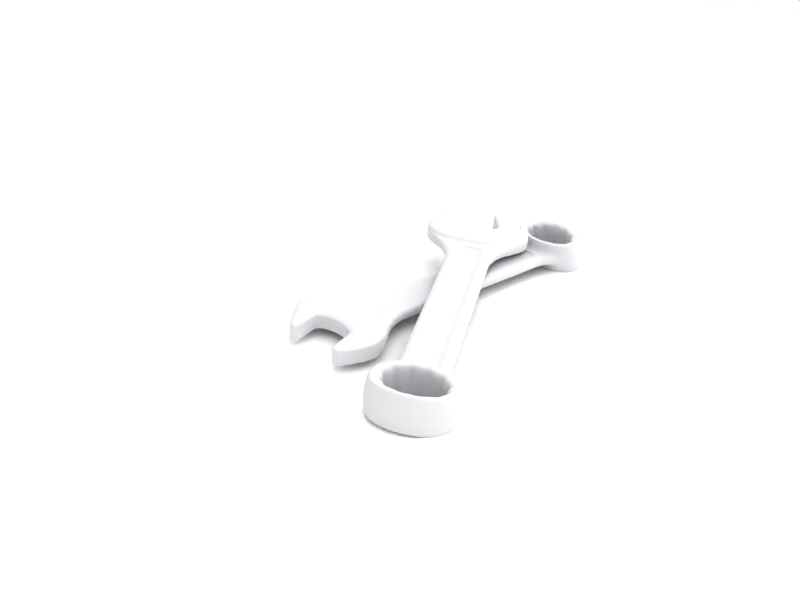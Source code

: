 # Source: wrench.blend  (saved by Blender 2.44.0; exported with 4.5.12 LTS)
import bpy
from mathutils import Matrix  # noqa: F401  (used for matrix-valued properties, if any)

bpy.ops.wm.read_factory_settings(use_empty=True)
scene = bpy.context.scene
scene.name = 'Scene'

# ---- collections
col_collection_1 = bpy.data.collections.new('Collection 1'); scene.collection.children.link(col_collection_1)

# ---- materials (node trees are filled in below, after node groups)
mat_wrench = bpy.data.materials.new('wrench')
mat_wrench.alpha_threshold = 0.0
mat_wrench.diffuse_color = (0.8, 0.8, 0.81, 1.0)
mat_wrench.roughness = 0.9615
mat_wrench.specular_intensity = 0.4715
mat_wrench.line_color = (0.0, 0.0, 0.0, 1.0)
mat_wrench_polish = bpy.data.materials.new('wrench.polish')
mat_wrench_polish.alpha_threshold = 0.0
mat_wrench_polish.diffuse_color = (0.8, 0.8, 0.81, 1.0)
mat_wrench_polish.roughness = 0.9615
mat_wrench_polish.specular_intensity = 0.9624
mat_wrench_polish.line_color = (0.0, 0.0, 0.0, 1.0)
mat_floor = bpy.data.materials.new('floor')
mat_floor.alpha_threshold = 0.0
mat_floor.diffuse_color = (1.0, 1.0, 1.0, 1.0)
mat_floor.roughness = 0.5
mat_floor.specular_intensity = 0.0
mat_floor.line_color = (0.0, 0.0, 0.0, 1.0)

# ---- node groups
ng_auto_smooth = bpy.data.node_groups.new('Auto Smooth', 'GeometryNodeTree')
_s = ng_auto_smooth.interface.new_socket(name='Geometry', in_out='OUTPUT', socket_type='NodeSocketGeometry')
_s = ng_auto_smooth.interface.new_socket(name='Geometry', in_out='INPUT', socket_type='NodeSocketGeometry')
_s = ng_auto_smooth.interface.new_socket(name='Angle', in_out='INPUT', socket_type='NodeSocketFloat')
_s.subtype = 'ANGLE'
_s.min_value = 0.0
_s.max_value = 3.142
ng_auto_smooth.is_modifier = True
_N = ng_auto_smooth.nodes; _L = ng_auto_smooth.links
n0 = _N.new('NodeGroupOutput'); n0.name = 'Group Output'; n0.location = (480, -100)
n1 = _N.new('NodeGroupInput'); n1.name = 'Group Input'; n1.location = (-420, -300)
n2 = _N.new('NodeGroupInput'); n2.name = 'Group Input.001'; n2.location = (-60, -100)
n3 = _N.new('GeometryNodeSetShadeSmooth'); n3.name = 'Set Shade Smooth'; n3.location = (120, -100)
n3.domain = 'EDGE'
n4 = _N.new('GeometryNodeSetShadeSmooth'); n4.name = 'Set Shade Smooth.001'; n4.location = (300, -100)
n5 = _N.new('GeometryNodeInputMeshEdgeAngle'); n5.name = 'Edge Angle'; n5.location = (-420, -220)
n6 = _N.new('GeometryNodeInputEdgeSmooth'); n6.name = 'Is Edge Smooth'; n6.location = (-60, -160)
n7 = _N.new('GeometryNodeInputShadeSmooth'); n7.name = 'Is Face Smooth'; n7.location = (-240, -340)
n8 = _N.new('FunctionNodeBooleanMath'); n8.name = 'Boolean Math'; n8.location = (-60, -220)
n9 = _N.new('FunctionNodeCompare'); n9.name = 'Compare'; n9.location = (-240, -180)
n9.operation = 'LESS_EQUAL'
_L.new(n5.outputs[0], n9.inputs[0])
_L.new(n4.outputs[0], n0.inputs[0])
_L.new(n1.outputs[1], n9.inputs[1])
_L.new(n9.outputs[0], n8.inputs[0])
_L.new(n7.outputs[0], n8.inputs[1])
_L.new(n2.outputs[0], n3.inputs[0])
_L.new(n6.outputs[0], n3.inputs[1])
_L.new(n3.outputs[0], n4.inputs[0])
_L.new(n8.outputs[0], n3.inputs[2])
n0.is_active_output = True

# ---- material node trees

# ---- world
world_world = bpy.data.worlds.new('World'); scene.world = world_world
world_world.color = (1.0, 1.0, 1.0)
world_world.use_sun_shadow = False
world_world.sun_shadow_jitter_overblur = 0.0
world_world.cycles.sampling_method = 'MANUAL'
world_world.cycles.sample_map_resolution = 256
world_world.light_settings.ao_factor = 0.5
world_world.light_settings.distance = 0.2

# ---- cameras
cam_camera = bpy.data.cameras.new('Camera')
cam_camera.passepartout_alpha = 0.2
cam_camera.clip_end = 100.0
cam_camera.lens = 35.0
cam_camera.ortho_scale = 7.314
cam_camera.display_size = 0.6
cam_camera.show_passepartout = False
cam_camera.show_safe_areas = True
cam_camera.dof.focus_distance = 0.0
cam_camera.dof.aperture_fstop = 128.0

# ---- lights
light_lamp = bpy.data.lights.new('Lamp', 'SUN')
light_lamp.transmission_factor = 0.0
light_lamp.angle = 1.571
light_lamp.energy = 1.0
light_lamp.shadow_buffer_clip_start = 0.5
light_lamp.shadow_soft_size = 1.0
light_lamp.shadow_cascade_max_distance = 1000.0
light_lamp.cycles.use_multiple_importance_sampling = False

# ---- meshes
me_plane_003 = bpy.data.meshes.new('Plane.003')
me_plane_003.from_pydata([(-0.5951, 0.1441, 0.0), (-0.7147, 0.02894, 0.0), (-0.72, 0.05, 0.0), (-0.5422, 0.1412, 0.0), (-0.35, 0.06, 0.0), (0.43, 0.06, 0.0), (0.6478, 0.07778, 0.0), (0.6716, 0.0421, 0.0), (0.68, -4.715e-09, 0.0), (0.6716, -0.0421, 0.0), (0.6478, -0.07778, 0.0), (0.6121, -0.1016, 0.0), (0.57, -0.11, 0.0), (0.5279, -0.1016, 0.0), (0.4922, -0.07778, 0.0), (0.4922, 0.07778, 0.0), (0.5279, 0.1016, 0.0), (0.57, 0.11, 0.0), (0.6121, 0.1016, 0.0), (0.43, -0.06, 0.0), (-0.33, -0.06, 0.0), (-0.51, -0.14, 0.0), (-0.56, -0.15, 0.0), (-0.6857, -0.12, 0.0), (-0.69, -0.1, 0.0), (-0.6081, 0.05214, 0.0), (-0.5844, 0.03352, 0.0), (-0.5671, 9.876e-06, 0.0), (-0.5751, -0.06915, 0.0), (-0.5647, -0.03457, 0.0), (-0.6593, 0.1043, 0.0), (-0.6239, -0.1393, 0.0), (-0.4564, 0.09436, 0.0), (-0.4074, 0.07186, 0.0), (-0.502, 0.1237, 0.0), (-0.4264, -0.08936, 0.0), (-0.3782, -0.06936, 0.0), (-0.4648, -0.1173, 0.0), (0.6266, 0.05657, 0.0), (0.6473, 0.02071, 0.0), (0.6473, -0.02071, 0.0), (0.6266, -0.05657, 0.0), (0.5907, -0.07727, 0.0), (0.5493, -0.07727, 0.0), (0.5134, -0.05657, 0.0), (0.4927, -0.02071, 0.0), (0.4927, 0.02071, 0.0), (0.5134, 0.05657, 0.0), (0.5493, 0.07727, 0.0), (0.5907, 0.07727, 0.0), (0.602, 0.05543, 0.0), (0.57, 0.064, 0.0), (0.538, 0.05543, 0.0), (0.5146, 0.032, 0.0), (0.506, -1.051e-08, 0.0), (0.5146, -0.032, 0.0), (0.538, -0.05543, 0.0), (0.57, -0.064, 0.0), (0.602, -0.05543, 0.0), (0.6254, -0.032, 0.0), (0.634, 1.25e-08, 0.0), (0.6254, 0.032, 0.0), (0.42, 0.03, 0.0), (0.43, 0.02, 0.0), (0.43, -0.02, 0.0), (0.42, -0.03, 0.0), (-0.41, -0.03, 0.0), (-0.42, -0.02, 0.0), (-0.42, 0.02, 0.0), (-0.41, 0.03, 0.0), (0.04, 0.06, 0.0), (0.05, -0.06, 0.0), (0.005, -0.03, 0.0), (0.005, 0.03, 0.0), (-0.4976, 0.1022, 0.0), (-0.4643, 0.05243, 0.0), (-0.452, -0.01631, 0.0), (-0.4637, -0.09633, 0.0), (-0.5284, 0.1286, 0.0), (-0.4784, 0.07833, 0.0), (-0.455, 0.01806, 0.0), (-0.4548, -0.0594, 0.0), (-0.4807, -0.1166, 0.0), (-0.5684, 0.1455, 0.0), (-0.3327, 0.06, 0.0), (-0.3019, -0.06, 0.0), (-0.3884, -0.03, 0.0), (-0.3884, 0.03, 0.0), (0.4052, 0.06, 0.0), (0.4052, -0.06, 0.0), (0.4052, -0.03, 0.0), (0.4052, 0.03, 0.0), (-0.6806, -0.09748, 0.0), (-0.7069, 0.03063, 0.0), (-0.7148, 0.05468, 0.0), (-0.6757, -0.1231, 0.0), (-0.6235, 0.04879, 0.0), (-0.5885, -0.07274, 0.0), (-0.5885, -0.07274, -0.03), (-0.6235, 0.04879, -0.03), (-0.6757, -0.1231, -0.03), (-0.7148, 0.05468, -0.03), (-0.7069, 0.03063, -0.03), (-0.6806, -0.09748, -0.03), (0.4052, 0.03, -0.03), (0.4052, -0.03, -0.03), (0.4052, -0.06, -0.03), (0.4052, 0.06, -0.03), (-0.3884, 0.03, -0.03), (-0.3884, -0.03, -0.03), (-0.3019, -0.06, -0.03), (-0.3327, 0.06, -0.03), (-0.5684, 0.1455, -0.03), (-0.4807, -0.1166, -0.03), (-0.4548, -0.0594, -0.03), (-0.455, 0.01806, -0.03), (-0.4784, 0.07833, -0.03), (-0.5284, 0.1286, -0.03), (-0.4637, -0.09633, -0.03), (-0.452, -0.01631, -0.03), (-0.4643, 0.05243, -0.03), (-0.4976, 0.1022, -0.03), (0.005, 0.03, -0.03), (0.005, -0.03, -0.03), (0.05, -0.06, -0.03), (0.04, 0.06, -0.03), (-0.41, 0.03, -0.03), (-0.42, 0.02, -0.03), (-0.42, -0.02, -0.03), (-0.41, -0.03, -0.03), (0.42, -0.03, -0.03), (0.43, -0.02, -0.03), (0.43, 0.02, -0.03), (0.42, 0.03, -0.03), (0.6254, 0.032, -0.03), (0.634, 1.25e-08, -0.03), (0.6254, -0.032, -0.03), (0.602, -0.05543, -0.03), (0.57, -0.064, -0.03), (0.538, -0.05543, -0.03), (0.5146, -0.032, -0.03), (0.506, -1.051e-08, -0.03), (0.5146, 0.032, -0.03), (0.538, 0.05543, -0.03), (0.57, 0.064, -0.03), (0.602, 0.05543, -0.03), (0.5907, 0.07727, -0.03), (0.5493, 0.07727, -0.03), (0.5134, 0.05657, -0.03), (0.4927, 0.02071, -0.03), (0.4927, -0.02071, -0.03), (0.5134, -0.05657, -0.03), (0.5493, -0.07727, -0.03), (0.5907, -0.07727, -0.03), (0.6266, -0.05657, -0.03), (0.6473, -0.02071, -0.03), (0.6473, 0.02071, -0.03), (0.6266, 0.05657, -0.03), (-0.4648, -0.1173, -0.03), (-0.3782, -0.06936, -0.03), (-0.4264, -0.08936, -0.03), (-0.502, 0.1237, -0.03), (-0.4074, 0.07186, -0.03), (-0.4564, 0.09436, -0.03), (-0.6239, -0.1393, -0.03), (-0.6593, 0.1043, -0.03), (-0.5647, -0.03457, -0.03), (-0.5751, -0.06915, -0.03), (-0.5671, 9.876e-06, -0.03), (-0.5844, 0.03352, -0.03), (-0.6081, 0.05214, -0.03), (-0.69, -0.1, -0.03), (-0.6857, -0.12, -0.03), (-0.56, -0.15, -0.03), (-0.51, -0.14, -0.03), (-0.33, -0.06, -0.03), (0.43, -0.06, -0.03), (0.6121, 0.1016, -0.03), (0.57, 0.11, -0.03), (0.5279, 0.1016, -0.03), (0.4922, 0.07778, -0.03), (0.4922, -0.07778, -0.03), (0.5279, -0.1016, -0.03), (0.57, -0.11, -0.03), (0.6121, -0.1016, -0.03), (0.6478, -0.07778, -0.03), (0.6716, -0.0421, -0.03), (0.68, -4.715e-09, -0.03), (0.6716, 0.0421, -0.03), (0.6478, 0.07778, -0.03), (0.43, 0.06, -0.03), (-0.35, 0.06, -0.03), (-0.5422, 0.1412, -0.03), (-0.72, 0.05, -0.03), (-0.7147, 0.02894, -0.03), (-0.5951, 0.1441, -0.03), (-0.5885, -0.07274, -0.015), (-0.6806, -0.09748, -0.015), (-0.5751, -0.06915, -0.015), (-0.6235, 0.04879, -0.015), (-0.6081, 0.05214, -0.015), (-0.7069, 0.03063, -0.015), (-0.6757, -0.1231, -0.015), (-0.6239, -0.1393, -0.015), (-0.6857, -0.12, -0.015), (-0.6593, 0.1043, -0.015), (-0.7148, 0.05468, -0.015), (-0.72, 0.05, -0.015), (-0.7147, 0.02894, -0.015), (-0.69, -0.1, -0.015), (0.05, -0.06, -0.015), (0.4052, -0.06, -0.015), (0.43, -0.06, -0.015), (0.4052, 0.06, -0.015), (0.04, 0.06, -0.015), (0.43, 0.06, -0.015), (-0.3019, -0.06, -0.015), (-0.33, -0.06, -0.015), (-0.3327, 0.06, -0.015), (-0.35, 0.06, -0.015), (-0.5422, 0.1412, -0.015), (-0.5684, 0.1455, -0.015), (-0.5951, 0.1441, -0.015), (0.506, -1.051e-08, -0.015), (0.4927, 0.02071, -0.015), (0.4927, -0.02071, -0.015), (0.5146, -0.032, -0.015), (0.5134, -0.05657, -0.015), (0.538, -0.05543, -0.015), (0.5493, -0.07727, -0.015), (0.57, -0.064, -0.015), (0.5907, -0.07727, -0.015), (0.602, -0.05543, -0.015), (0.6266, -0.05657, -0.015), (0.6254, -0.032, -0.015), (0.6473, -0.02071, -0.015), (0.634, 1.25e-08, -0.015), (0.6473, 0.02071, -0.015), (0.6254, 0.032, -0.015), (0.6266, 0.05657, -0.015), (0.602, 0.05543, -0.015), (0.5907, 0.07727, -0.015), (0.57, 0.064, -0.015), (0.5493, 0.07727, -0.015), (0.538, 0.05543, -0.015), (0.5134, 0.05657, -0.015), (0.5146, 0.032, -0.015), (-0.4648, -0.1173, -0.015), (-0.4264, -0.08936, -0.015), (-0.51, -0.14, -0.015), (-0.3782, -0.06936, -0.015), (-0.4564, 0.09436, -0.015), (-0.502, 0.1237, -0.015), (-0.4074, 0.07186, -0.015), (-0.56, -0.15, -0.015), (-0.5671, 9.876e-06, -0.015), (-0.5647, -0.03457, -0.015), (-0.5844, 0.03352, -0.015), (0.4922, -0.07778, -0.015), (0.4922, 0.07778, -0.015), (0.6478, 0.07778, -0.015), (0.6121, 0.1016, -0.015), (0.57, 0.11, -0.015), (0.5279, 0.1016, -0.015), (0.5279, -0.1016, -0.015), (0.57, -0.11, -0.015), (0.6121, -0.1016, -0.015), (0.6478, -0.07778, -0.015), (0.6716, -0.0421, -0.015), (0.68, -4.715e-09, -0.015), (0.6716, 0.0421, -0.015), (0.4052, 0.03, -0.005022), (0.4052, -0.03, -0.005022), (-0.3884, 0.03, -0.005022), (-0.3884, -0.03, -0.005022), (0.005, 0.03, -0.005022), (0.005, -0.03, -0.005022), (-0.41, 0.03, -0.005022), (-0.42, 0.02, -0.005022), (-0.42, -0.02, -0.005022), (-0.41, -0.03, -0.005022), (0.42, -0.03, -0.005022), (0.43, -0.02, -0.005022), (0.43, 0.02, -0.005022), (0.42, 0.03, -0.005022), (0.42, 0.03, -0.02495), (0.43, 0.02, -0.02495), (0.43, -0.02, -0.02495), (0.42, -0.03, -0.02495), (-0.41, -0.03, -0.02495), (-0.42, -0.02, -0.02495), (-0.42, 0.02, -0.02495), (-0.41, 0.03, -0.02495), (0.005, -0.03, -0.02495), (0.005, 0.03, -0.02495), (-0.3884, -0.03, -0.02495), (-0.3884, 0.03, -0.02495), (0.4052, -0.03, -0.02495), (0.4052, 0.03, -0.02495), (-0.5885, -0.07274, 0.01), (-0.6235, 0.04879, 0.01), (-0.6757, -0.1231, 0.01), (-0.7148, 0.05468, 0.01), (-0.7069, 0.03063, 0.01), (-0.6806, -0.09748, 0.01), (-0.5684, 0.1455, 0.01), (-0.4807, -0.1166, 0.01), (-0.4548, -0.0594, 0.01), (-0.455, 0.01806, 0.01), (-0.4784, 0.07833, 0.01), (-0.5284, 0.1286, 0.01), (-0.4637, -0.09633, 0.01), (-0.452, -0.01631, 0.01), (-0.4643, 0.05243, 0.01), (-0.4976, 0.1022, 0.01), (-0.6239, -0.1393, 0.01), (-0.6593, 0.1043, 0.01), (-0.5647, -0.03457, 0.01), (-0.5751, -0.06915, 0.01), (-0.5671, 9.876e-06, 0.01), (-0.5844, 0.03352, 0.01), (-0.6081, 0.05214, 0.01), (-0.69, -0.1, 0.01), (-0.6857, -0.12, 0.01), (-0.56, -0.15, 0.01), (-0.51, -0.14, 0.01), (-0.72, 0.05, 0.01), (-0.7147, 0.02894, 0.01), (-0.5951, 0.1441, 0.01), (-0.5951, 0.1441, -0.04), (-0.7147, 0.02894, -0.04), (-0.72, 0.05, -0.04), (-0.51, -0.14, -0.04), (-0.56, -0.15, -0.04), (-0.6857, -0.12, -0.04), (-0.69, -0.1, -0.04), (-0.6081, 0.05214, -0.04), (-0.5844, 0.03352, -0.04), (-0.5671, 9.876e-06, -0.04), (-0.5751, -0.06915, -0.04), (-0.5647, -0.03457, -0.04), (-0.6593, 0.1043, -0.04), (-0.6239, -0.1393, -0.04), (-0.4976, 0.1022, -0.04), (-0.4643, 0.05243, -0.04), (-0.452, -0.01631, -0.04), (-0.4637, -0.09633, -0.04), (-0.5284, 0.1286, -0.04), (-0.4784, 0.07833, -0.04), (-0.455, 0.01806, -0.04), (-0.4548, -0.0594, -0.04), (-0.4807, -0.1166, -0.04), (-0.5684, 0.1455, -0.04), (-0.6806, -0.09748, -0.04), (-0.7069, 0.03063, -0.04), (-0.7148, 0.05468, -0.04), (-0.6757, -0.1231, -0.04), (-0.6235, 0.04879, -0.04), (-0.5885, -0.07274, -0.04), (0.4707, 0.04374, 0.0), (0.4723, -0.04298, 0.0), (0.4626, 8.386e-05, 0.0), (0.4707, 0.04374, -0.03), (0.4723, -0.04298, -0.03), (0.4625, 8.392e-05, -0.03), (0.4679, 8.281e-05, 0.03), (0.4772, -0.04084, 0.03), (0.4757, 0.04156, 0.03), (0.489, -0.03587, 0.03), (0.4806, 7.714e-06, 0.03), (0.4868, 0.03693, 0.03), (0.605, 0.08441, 0.03), (0.57, 0.09137, 0.03), (0.5351, 0.08441, 0.03), (0.5054, 0.06461, 0.03), (0.5054, -0.06459, 0.03), (0.5351, -0.0844, 0.03), (0.57, -0.09135, 0.03), (0.605, -0.0844, 0.03), (0.6346, -0.06459, 0.03), (0.6545, -0.03495, 0.03), (0.6614, 7.71e-06, 0.03), (0.6545, 0.03497, 0.03), (0.6346, 0.06461, 0.03), (0.4839, -0.03812, 0.03), (0.475, 3.122e-06, 0.03), (0.4815, 0.03923, 0.03), (0.6072, 0.08969, 0.03), (0.57, 0.09708, 0.03), (0.5329, 0.08969, 0.03), (0.5014, 0.06865, 0.03), (0.5014, -0.06864, 0.03), (0.5329, -0.08968, 0.03), (0.57, -0.09707, 0.03), (0.6072, -0.08968, 0.03), (0.6387, -0.06864, 0.03), (0.6597, -0.03715, 0.03), (0.6671, 3.118e-06, 0.03), (0.6597, 0.03715, 0.03), (0.6387, 0.06865, 0.03), (0.6254, 0.032, 0.03), (0.634, 1.25e-08, 0.03), (0.6254, -0.032, 0.03), (0.602, -0.05543, 0.03), (0.57, -0.064, 0.03), (0.538, -0.05543, 0.03), (0.5146, -0.032, 0.03), (0.506, -1.051e-08, 0.03), (0.5146, 0.032, 0.03), (0.538, 0.05543, 0.03), (0.57, 0.064, 0.03), (0.602, 0.05543, 0.03), (0.5907, 0.07727, 0.03), (0.5493, 0.07727, 0.03), (0.5134, 0.05657, 0.03), (0.4927, 0.02071, 0.03), (0.4927, -0.02071, 0.03), (0.5134, -0.05657, 0.03), (0.5493, -0.07727, 0.03), (0.5907, -0.07727, 0.03), (0.6266, -0.05657, 0.03), (0.6473, -0.02071, 0.03), (0.6473, 0.02071, 0.03), (0.6266, 0.05657, 0.03), (0.61, 0.09657, 0.03), (0.57, 0.1045, 0.03), (0.53, 0.09657, 0.03), (0.4961, 0.07391, 0.03), (0.4961, -0.07391, 0.03), (0.53, -0.09657, 0.03), (0.57, -0.1045, 0.03), (0.61, -0.09657, 0.03), (0.6439, -0.07391, 0.03), (0.6666, -0.04, 0.03), (0.6746, 3.117e-06, 0.03), (0.6666, 0.04, 0.03), (0.6439, 0.07391, 0.03), (0.4679, 8.286e-05, -0.06), (0.4772, -0.04083, -0.06), (0.4757, 0.04156, -0.06), (0.6439, 0.0739, -0.06), (0.6666, 0.04, -0.06), (0.6745, 3.128e-06, -0.06), (0.6666, -0.03999, -0.06), (0.6439, -0.07389, -0.06), (0.61, -0.09655, -0.06), (0.57, -0.1045, -0.06), (0.53, -0.09655, -0.06), (0.4961, -0.07389, -0.06), (0.4961, 0.0739, -0.06), (0.53, 0.09655, -0.06), (0.57, 0.1045, -0.06), (0.61, 0.09655, -0.06), (0.6266, 0.05657, -0.06), (0.6473, 0.02071, -0.06), (0.6473, -0.02071, -0.06), (0.6266, -0.05657, -0.06), (0.5907, -0.07727, -0.06), (0.5493, -0.07727, -0.06), (0.5134, -0.05657, -0.06), (0.4927, -0.02071, -0.06), (0.4927, 0.02071, -0.06), (0.5134, 0.05657, -0.06), (0.5493, 0.07727, -0.06), (0.5907, 0.07727, -0.06), (0.602, 0.05543, -0.06), (0.57, 0.064, -0.06), (0.538, 0.05543, -0.06), (0.5146, 0.032, -0.06), (0.506, -1.051e-08, -0.06), (0.5146, -0.032, -0.06), (0.538, -0.05543, -0.06), (0.57, -0.064, -0.06), (0.602, -0.05543, -0.06), (0.6254, -0.032, -0.06), (0.634, 1.25e-08, -0.06), (0.6254, 0.032, -0.06), (0.6387, 0.06863, -0.06), (0.6597, 0.03715, -0.06), (0.6671, 3.129e-06, -0.06), (0.6597, -0.03714, -0.06), (0.6387, -0.06863, -0.06), (0.6072, -0.08967, -0.06), (0.57, -0.09705, -0.06), (0.5329, -0.08967, -0.06), (0.5014, -0.06863, -0.06), (0.5014, 0.06863, -0.06), (0.5329, 0.08967, -0.06), (0.57, 0.09706, -0.06), (0.6072, 0.08967, -0.06), (0.4815, 0.03923, -0.06), (0.475, 3.133e-06, -0.06), (0.4839, -0.03811, -0.06), (0.6346, 0.06461, -0.06), (0.6545, 0.03497, -0.06), (0.6614, 7.71e-06, -0.06), (0.6545, -0.03495, -0.06), (0.6346, -0.06459, -0.06), (0.605, -0.0844, -0.06), (0.57, -0.09135, -0.06), (0.5351, -0.0844, -0.06), (0.5054, -0.06459, -0.06), (0.5054, 0.06461, -0.06), (0.5351, 0.08441, -0.06), (0.57, 0.09137, -0.06), (0.605, 0.08441, -0.06), (0.4868, 0.03693, -0.06), (0.4806, 7.714e-06, -0.06), (0.489, -0.03587, -0.06)], [], [(3, 83, 78), (3, 78, 34), (34, 78, 74), (32, 34, 74), (32, 74, 79), (21, 37, 82), (37, 77, 82), (35, 77, 37), (35, 81, 77), (67, 68, 80, 76), (68, 69, 75, 80), (32, 79, 75, 33), (33, 75, 69), (4, 33, 69), (66, 67, 76, 81), (35, 36, 66, 81), (20, 66, 36), (19, 64, 65), (5, 62, 63), (20, 85, 86, 66), (85, 71, 72, 86), (69, 87, 84, 4), (87, 73, 70, 84), (5, 88, 91, 62), (88, 70, 73, 91), (65, 90, 89, 19), (90, 72, 71, 89), (117, 112, 192), (161, 117, 192), (121, 117, 161), (121, 161, 163), (116, 121, 163), (113, 158, 174), (113, 118, 158), (158, 118, 160), (118, 114, 160), (115, 127, 128, 119), (120, 126, 127, 115), (120, 116, 163, 162), (126, 120, 162), (126, 162, 191), (119, 128, 129, 114), (129, 159, 160, 114), (159, 129, 175), (130, 131, 176), (132, 133, 190), (109, 110, 175, 129), (123, 124, 110, 109), (111, 108, 126, 191), (125, 122, 108, 111), (104, 107, 190, 133), (122, 125, 107, 104), (106, 105, 130, 176), (124, 123, 105, 106), (97, 196, 197, 92), (196, 98, 103, 197), (28, 198, 196, 97), (198, 167, 98, 196), (96, 199, 200, 25), (199, 99, 170, 200), (93, 201, 199, 96), (201, 102, 99, 199), (95, 202, 203, 31), (202, 100, 164, 203), (23, 204, 202, 95), (204, 172, 100, 202), (30, 205, 206, 94), (205, 165, 101, 206), (94, 206, 207, 2), (206, 101, 193, 207), (1, 208, 201, 93), (208, 194, 102, 201), (92, 197, 209, 24), (197, 103, 171, 209), (71, 210, 211, 89), (210, 124, 106, 211), (89, 211, 212, 19), (211, 106, 176, 212), (88, 213, 214, 70), (213, 107, 125, 214), (5, 215, 213, 88), (215, 190, 107, 213), (85, 216, 210, 71), (216, 110, 124, 210), (20, 217, 216, 85), (217, 175, 110, 216), (70, 214, 218, 84), (214, 125, 111, 218), (84, 218, 219, 4), (218, 111, 191, 219), (3, 220, 221, 83), (220, 192, 112, 221), (222, 0, 83, 221), (221, 112, 195, 222), (54, 223, 224, 46), (223, 141, 149, 224), (45, 225, 223, 54), (225, 150, 141, 223), (55, 226, 225, 45), (226, 140, 150, 225), (44, 227, 226, 55), (227, 151, 140, 226), (56, 228, 227, 44), (228, 139, 151, 227), (43, 229, 228, 56), (229, 152, 139, 228), (57, 230, 229, 43), (230, 138, 152, 229), (42, 231, 230, 57), (231, 153, 138, 230), (58, 232, 231, 42), (232, 137, 153, 231), (41, 233, 232, 58), (233, 154, 137, 232), (59, 234, 233, 41), (234, 136, 154, 233), (40, 235, 234, 59), (235, 155, 136, 234), (60, 236, 235, 40), (236, 135, 155, 235), (39, 237, 236, 60), (237, 156, 135, 236), (61, 238, 237, 39), (238, 134, 156, 237), (38, 239, 238, 61), (239, 157, 134, 238), (50, 240, 239, 38), (240, 145, 157, 239), (49, 241, 240, 50), (241, 146, 145, 240), (51, 242, 241, 49), (242, 144, 146, 241), (48, 243, 242, 51), (243, 147, 144, 242), (52, 244, 243, 48), (244, 143, 147, 243), (47, 245, 244, 52), (245, 148, 143, 244), (53, 246, 245, 47), (246, 142, 148, 245), (46, 224, 246, 53), (224, 149, 142, 246), (37, 247, 248, 35), (247, 158, 160, 248), (21, 249, 247, 37), (249, 174, 158, 247), (35, 248, 250, 36), (248, 160, 159, 250), (36, 250, 217, 20), (250, 159, 175, 217), (32, 251, 252, 34), (251, 163, 161, 252), (34, 252, 220, 3), (252, 161, 192, 220), (33, 253, 251, 32), (253, 162, 163, 251), (4, 219, 253, 33), (219, 191, 162, 253), (31, 203, 254, 22), (203, 164, 173, 254), (0, 222, 205, 30), (222, 195, 165, 205), (27, 255, 256, 29), (255, 168, 166, 256), (29, 256, 198, 28), (256, 166, 167, 198), (26, 257, 255, 27), (257, 169, 168, 255), (25, 200, 257, 26), (200, 170, 169, 257), (24, 209, 204, 23), (209, 171, 172, 204), (22, 254, 249, 21), (254, 173, 174, 249), (19, 212, 258, 14), (212, 176, 181, 258), (15, 259, 215, 5), (259, 180, 190, 215), (6, 260, 261, 18), (260, 189, 177, 261), (18, 261, 262, 17), (261, 177, 178, 262), (17, 262, 263, 16), (262, 178, 179, 263), (16, 263, 259, 15), (263, 179, 180, 259), (14, 258, 264, 13), (258, 181, 182, 264), (13, 264, 265, 12), (264, 182, 183, 265), (12, 265, 266, 11), (265, 183, 184, 266), (11, 266, 267, 10), (266, 184, 185, 267), (10, 267, 268, 9), (267, 185, 186, 268), (9, 268, 269, 8), (268, 186, 187, 269), (8, 269, 270, 7), (269, 187, 188, 270), (7, 270, 260, 6), (270, 188, 189, 260), (2, 207, 208, 1), (207, 193, 194, 208), (91, 73, 275, 271), (62, 91, 271, 284), (72, 90, 272, 276), (90, 65, 281, 272), (73, 87, 273, 275), (87, 69, 277, 273), (86, 72, 276, 274), (66, 86, 274, 280), (69, 68, 278, 277), (68, 67, 279, 278), (67, 66, 280, 279), (65, 64, 282, 281), (64, 63, 283, 282), (63, 62, 284, 283), (280, 277, 278, 279), (284, 281, 282, 283), (280, 274, 273, 277), (274, 276, 275, 273), (284, 271, 272, 281), (271, 275, 276, 272), (105, 123, 293, 297), (130, 105, 297, 288), (122, 104, 298, 294), (104, 133, 285, 298), (108, 122, 294, 296), (123, 109, 295, 293), (126, 108, 296, 292), (109, 129, 289, 295), (132, 131, 287, 286), (133, 132, 286, 285), (131, 130, 288, 287), (129, 128, 290, 289), (127, 126, 292, 291), (128, 127, 291, 290), (291, 292, 289, 290), (287, 288, 285, 286), (296, 295, 289, 292), (294, 293, 295, 296), (297, 298, 285, 288), (293, 294, 298, 297), (97, 92, 304, 299), (28, 97, 299, 318), (96, 25, 321, 300), (93, 96, 300, 303), (95, 31, 315, 301), (23, 95, 301, 323), (30, 94, 302, 316), (94, 2, 326, 302), (1, 93, 303, 327), (92, 24, 322, 304), (78, 83, 305, 310), (83, 0, 328, 305), (21, 82, 306, 325), (82, 77, 311, 306), (81, 76, 312, 307), (77, 81, 307, 311), (80, 75, 313, 308), (76, 80, 308, 312), (75, 79, 309, 313), (79, 74, 314, 309), (74, 78, 310, 314), (31, 22, 324, 315), (0, 30, 316, 328), (27, 29, 317, 319), (29, 28, 318, 317), (26, 27, 319, 320), (25, 26, 320, 321), (24, 23, 323, 322), (22, 21, 325, 324), (2, 1, 327, 326), (328, 316, 321), (328, 321, 320, 305), (320, 310, 305), (320, 314, 310), (324, 318, 315), (325, 318, 324), (325, 306, 318), (318, 306, 311), (318, 311, 307, 317), (317, 307, 312), (319, 317, 312, 308), (319, 308, 313), (320, 309, 314), (320, 319, 313, 309), (327, 303, 302, 326), (323, 301, 304, 322), (300, 321, 316), (299, 304, 301), (302, 303, 300, 316), (318, 299, 301, 315), (116, 120, 344, 348), (121, 116, 348, 343), (120, 115, 349, 344), (115, 119, 345, 349), (119, 114, 350, 345), (114, 118, 346, 350), (118, 113, 351, 346), (113, 174, 332, 351), (117, 121, 343, 347), (112, 117, 347, 352), (194, 193, 331, 330), (174, 173, 333, 332), (172, 171, 335, 334), (169, 170, 336, 337), (168, 169, 337, 338), (167, 166, 340, 339), (166, 168, 338, 340), (165, 195, 329, 341), (173, 164, 342, 333), (195, 112, 352, 329), (171, 103, 353, 335), (102, 194, 330, 354), (193, 101, 355, 331), (101, 165, 341, 355), (100, 172, 334, 356), (164, 100, 356, 342), (99, 102, 354, 357), (170, 99, 357, 336), (98, 167, 339, 358), (103, 98, 358, 353), (336, 341, 329), (337, 336, 329, 352), (352, 347, 337), (347, 343, 337), (342, 339, 333), (333, 339, 332), (339, 351, 332), (346, 351, 339), (350, 346, 339, 340), (345, 350, 340), (345, 340, 338, 349), (344, 349, 338), (343, 348, 337), (344, 338, 337, 348), (355, 354, 330, 331), (353, 356, 334, 335), (341, 336, 357), (356, 353, 358), (357, 354, 355, 341), (356, 358, 339, 342), (5, 359, 15), (360, 19, 14), (63, 361, 359, 5), (362, 190, 180), (176, 363, 181), (364, 132, 190, 362), (63, 64, 361), (19, 360, 361, 64), (131, 132, 364), (131, 364, 363, 176), (361, 360, 366, 365), (359, 361, 365, 367), (360, 14, 428, 366), (15, 359, 367, 427), (54, 46, 415, 407), (45, 54, 407, 416), (55, 45, 416, 406), (44, 55, 406, 417), (56, 44, 417, 405), (43, 56, 405, 418), (57, 43, 418, 404), (42, 57, 404, 419), (58, 42, 419, 403), (41, 58, 403, 420), (59, 41, 420, 402), (40, 59, 402, 421), (60, 40, 421, 401), (39, 60, 401, 422), (61, 39, 422, 400), (38, 61, 400, 423), (50, 38, 423, 411), (49, 50, 411, 412), (51, 49, 412, 410), (48, 51, 410, 413), (52, 48, 413, 409), (47, 52, 409, 414), (53, 47, 414, 408), (46, 53, 408, 415), (6, 18, 424, 436), (18, 17, 425, 424), (17, 16, 426, 425), (16, 15, 427, 426), (14, 13, 429, 428), (13, 12, 430, 429), (12, 11, 431, 430), (11, 10, 432, 431), (10, 9, 433, 432), (9, 8, 434, 433), (8, 7, 435, 434), (7, 6, 436, 435), (435, 436, 399, 398), (434, 435, 398, 397), (433, 434, 397, 396), (432, 433, 396, 395), (431, 432, 395, 394), (430, 431, 394, 393), (429, 430, 393, 392), (428, 429, 392, 391), (426, 427, 390, 389), (425, 426, 389, 388), (424, 425, 388, 387), (424, 387, 399, 436), (398, 399, 383, 382), (397, 398, 382, 381), (396, 397, 381, 380), (395, 396, 380, 379), (394, 395, 379, 378), (393, 394, 378, 377), (392, 393, 377, 376), (391, 392, 376, 375), (389, 390, 374, 373), (388, 389, 373, 372), (387, 388, 372, 371), (387, 371, 383, 399), (386, 370, 374, 390), (385, 369, 370, 386), (384, 368, 369, 385), (384, 391, 375, 368), (415, 408, 414, 370), (414, 373, 374, 370), (414, 409, 413, 373), (413, 410, 412, 372), (413, 372, 373), (423, 371, 412, 411), (412, 371, 372), (423, 382, 383, 371), (423, 400, 422, 382), (422, 381, 382), (422, 401, 421, 381), (421, 380, 381), (421, 402, 420, 380), (420, 378, 379, 380), (420, 403, 419, 378), (419, 377, 378), (418, 376, 377), (419, 404, 418, 377), (418, 405, 417, 376), (417, 368, 375, 376), (417, 406, 416, 368), (416, 369, 368), (416, 407, 415, 369), (415, 370, 369), (365, 385, 386, 367), (428, 391, 384, 366), (385, 365, 366, 384), (427, 367, 386, 390), (363, 364, 437, 438), (364, 362, 439, 437), (181, 363, 438, 448), (362, 180, 449, 439), (189, 188, 441, 440), (188, 187, 442, 441), (187, 186, 443, 442), (186, 185, 444, 443), (185, 184, 445, 444), (184, 183, 446, 445), (183, 182, 447, 446), (182, 181, 448, 447), (180, 179, 450, 449), (179, 178, 451, 450), (178, 177, 452, 451), (177, 189, 440, 452), (142, 149, 461, 468), (148, 142, 468, 462), (143, 148, 462, 467), (147, 143, 467, 463), (144, 147, 463, 466), (146, 144, 466, 464), (145, 146, 464, 465), (157, 145, 465, 453), (134, 157, 453, 476), (156, 134, 476, 454), (135, 156, 454, 475), (155, 135, 475, 455), (136, 155, 455, 474), (154, 136, 474, 456), (137, 154, 456, 473), (153, 137, 473, 457), (138, 153, 457, 472), (152, 138, 472, 458), (139, 152, 458, 471), (151, 139, 471, 459), (140, 151, 459, 470), (150, 140, 470, 460), (141, 150, 460, 469), (149, 141, 469, 461), (477, 440, 441, 478), (478, 441, 442, 479), (479, 442, 443, 480), (480, 443, 444, 481), (481, 444, 445, 482), (482, 445, 446, 483), (483, 446, 447, 484), (484, 447, 448, 485), (486, 449, 450, 487), (487, 450, 451, 488), (488, 451, 452, 489), (477, 489, 452, 440), (493, 477, 478, 494), (494, 478, 479, 495), (495, 479, 480, 496), (496, 480, 481, 497), (497, 481, 482, 498), (498, 482, 483, 499), (499, 483, 484, 500), (500, 484, 485, 501), (502, 486, 487, 503), (503, 487, 488, 504), (504, 488, 489, 505), (493, 505, 489, 477), (502, 506, 490, 486), (506, 507, 491, 490), (507, 508, 492, 491), (501, 485, 492, 508), (462, 468, 461, 506), (502, 503, 462, 506), (463, 467, 462, 503), (464, 466, 463, 504), (503, 504, 463), (464, 505, 453, 465), (504, 505, 464), (493, 494, 453, 505), (454, 476, 453, 494), (494, 495, 454), (455, 475, 454, 495), (495, 496, 455), (456, 474, 455, 496), (497, 498, 456, 496), (457, 473, 456, 498), (498, 499, 457), (499, 500, 458), (458, 472, 457, 499), (459, 471, 458, 500), (501, 508, 459, 500), (460, 470, 459, 508), (508, 507, 460), (461, 469, 460, 507), (507, 506, 461), (439, 449, 486), (490, 439, 486), (491, 437, 439, 490), (492, 438, 437, 491), (485, 448, 438, 492)])
me_plane_003.polygons.foreach_set('use_smooth', [True] * 547)
me_plane_003.polygons.foreach_set('material_index', [0, 0, 0, 0, 0, 0, 0, 0, 0, 0, 0, 0, 0, 0, 0, 0, 0, 0, 0, 0, 0, 0, 0, 0, 0, 0, 0, 0, 0, 0, 0, 0, 0, 0, 0, 0, 0, 0, 0, 0, 0, 0, 0, 0, 0, 0, 0, 0, 0, 0, 0, 0, 0, 0, 0, 0, 0, 0, 0, 0, 0, 0, 0, 0, 0, 0, 0, 0, 0, 0, 0, 0, 0, 0, 0, 0, 0, 0, 0, 0, 0, 0, 0, 0, 0, 0, 0, 0, 0, 0, 0, 0, 0, 0, 0, 0, 0, 0, 0, 0, 0, 0, 0, 0, 0, 0, 0, 0, 0, 0, 0, 0, 0, 0, 0, 0, 0, 0, 0, 0, 0, 0, 0, 0, 0, 0, 0, 0, 0, 0, 0, 0, 0, 0, 0, 0, 0, 0, 0, 0, 0, 0, 0, 0, 0, 0, 0, 0, 0, 0, 0, 0, 0, 0, 0, 0, 0, 0, 0, 0, 0, 0, 0, 0, 0, 0, 0, 0, 0, 0, 0, 0, 0, 0, 0, 0, 0, 0, 0, 0, 0, 0, 0, 0, 0, 0, 0, 0, 0, 0, 0, 0, 0, 0, 0, 0, 0, 0, 0, 0, 0, 0, 0, 0, 0, 0, 0, 0, 0, 0, 0, 0, 0, 0, 0, 0, 0, 0, 0, 0, 0, 0, 0, 0, 0, 0, 0, 0, 0, 0, 0, 0, 0, 0, 0, 0, 0, 0, 0, 0, 0, 0, 0, 0, 0, 0, 0, 0, 0, 0, 0, 0, 0, 0, 0, 0, 0, 0, 0, 0, 0, 0, 0, 0, 0, 0, 0, 0, 0, 0, 0, 0, 0, 0, 1, 1, 1, 1, 1, 1, 1, 1, 1, 1, 1, 1, 1, 1, 1, 1, 1, 1, 1, 1, 0, 0, 0, 0, 0, 0, 0, 0, 0, 0, 0, 0, 0, 0, 0, 0, 0, 0, 0, 0, 0, 0, 0, 0, 0, 0, 0, 0, 0, 0, 1, 1, 1, 1, 1, 1, 1, 1, 1, 1, 1, 1, 1, 1, 1, 1, 1, 1, 1, 1, 0, 0, 0, 0, 0, 0, 0, 0, 0, 0, 0, 0, 0, 0, 0, 0, 0, 0, 0, 0, 0, 0, 0, 0, 0, 0, 0, 0, 0, 0, 0, 0, 0, 0, 0, 0, 0, 0, 0, 0, 0, 0, 0, 0, 0, 0, 0, 0, 0, 0, 1, 1, 1, 1, 1, 1, 1, 1, 1, 1, 1, 1, 1, 1, 1, 1, 1, 1, 1, 1, 1, 1, 1, 1, 1, 1, 1, 1, 1, 1, 1, 1, 1, 1, 1, 1, 1, 1, 1, 1, 1, 1, 1, 1, 1, 1, 1, 1, 1, 1, 1, 1, 1, 1, 1, 1, 0, 0, 0, 0, 0, 0, 0, 0, 0, 0, 0, 0, 0, 0, 0, 0, 0, 0, 0, 0, 0, 0, 0, 0, 0, 0, 0, 0, 0, 0, 0, 0, 0, 0, 0, 0, 0, 0, 0, 0, 1, 1, 1, 1, 1, 1, 1, 1, 1, 1, 1, 1, 1, 1, 1, 1, 1, 1, 1, 1, 1, 1, 1, 1, 1, 1, 1, 1, 1, 1, 1, 1, 1, 1, 1, 1, 1, 1, 1, 1, 1, 1, 1, 1, 1, 1, 1, 1, 1, 1, 1, 1, 1, 1, 1, 1, 1])
me_plane_003.materials.append(mat_wrench)
me_plane_003.materials.append(mat_wrench_polish)
me_plane_003.use_remesh_preserve_volume = False
me_plane_003.use_remesh_preserve_attributes = False
me_plane_003.use_mirror_vertex_groups = False
me_plane_003.update()
me_plane_001 = bpy.data.meshes.new('Plane.001')
me_plane_001.from_pydata([(5.0, 5.0, 0.0), (5.0, -5.0, 0.0), (-5.0, -5.0, 0.0), (-5.0, 5.0, 0.0)], [], [(0, 3, 2, 1)])
me_plane_001.materials.append(mat_floor)
me_plane_001.use_remesh_preserve_volume = False
me_plane_001.use_remesh_preserve_attributes = False
me_plane_001.use_mirror_vertex_groups = False
me_plane_001.update()
me_plane = bpy.data.meshes.new('Plane')
me_plane.from_pydata([(-0.5951, 0.1441, 0.0), (-0.7147, 0.02894, 0.0), (-0.72, 0.05, 0.0), (-0.5422, 0.1412, 0.0), (-0.35, 0.06, 0.0), (0.43, 0.06, 0.0), (0.6478, 0.07778, 0.0), (0.6716, 0.0421, 0.0), (0.68, -4.715e-09, 0.0), (0.6716, -0.0421, 0.0), (0.6478, -0.07778, 0.0), (0.6121, -0.1016, 0.0), (0.57, -0.11, 0.0), (0.5279, -0.1016, 0.0), (0.4922, -0.07778, 0.0), (0.4922, 0.07778, 0.0), (0.5279, 0.1016, 0.0), (0.57, 0.11, 0.0), (0.6121, 0.1016, 0.0), (0.43, -0.06, 0.0), (-0.33, -0.06, 0.0), (-0.51, -0.14, 0.0), (-0.56, -0.15, 0.0), (-0.6857, -0.12, 0.0), (-0.69, -0.1, 0.0), (-0.6081, 0.05214, 0.0), (-0.5844, 0.03352, 0.0), (-0.5671, 9.876e-06, 0.0), (-0.5751, -0.06915, 0.0), (-0.5647, -0.03457, 0.0), (-0.6593, 0.1043, 0.0), (-0.6239, -0.1393, 0.0), (-0.4564, 0.09436, 0.0), (-0.4074, 0.07186, 0.0), (-0.502, 0.1237, 0.0), (-0.4264, -0.08936, 0.0), (-0.3782, -0.06936, 0.0), (-0.4648, -0.1173, 0.0), (0.6266, 0.05657, 0.0), (0.6473, 0.02071, 0.0), (0.6473, -0.02071, 0.0), (0.6266, -0.05657, 0.0), (0.5907, -0.07727, 0.0), (0.5493, -0.07727, 0.0), (0.5134, -0.05657, 0.0), (0.4927, -0.02071, 0.0), (0.4927, 0.02071, 0.0), (0.5134, 0.05657, 0.0), (0.5493, 0.07727, 0.0), (0.5907, 0.07727, 0.0), (0.602, 0.05543, 0.0), (0.57, 0.064, 0.0), (0.538, 0.05543, 0.0), (0.5146, 0.032, 0.0), (0.506, -1.051e-08, 0.0), (0.5146, -0.032, 0.0), (0.538, -0.05543, 0.0), (0.57, -0.064, 0.0), (0.602, -0.05543, 0.0), (0.6254, -0.032, 0.0), (0.634, 1.25e-08, 0.0), (0.6254, 0.032, 0.0), (0.42, 0.03, 0.0), (0.43, 0.02, 0.0), (0.43, -0.02, 0.0), (0.42, -0.03, 0.0), (-0.41, -0.03, 0.0), (-0.42, -0.02, 0.0), (-0.42, 0.02, 0.0), (-0.41, 0.03, 0.0), (0.04, 0.06, 0.0), (0.05, -0.06, 0.0), (0.005, -0.03, 0.0), (0.005, 0.03, 0.0), (-0.4976, 0.1022, 0.0), (-0.4643, 0.05243, 0.0), (-0.452, -0.01631, 0.0), (-0.4637, -0.09633, 0.0), (-0.5284, 0.1286, 0.0), (-0.4784, 0.07833, 0.0), (-0.455, 0.01806, 0.0), (-0.4548, -0.0594, 0.0), (-0.4807, -0.1166, 0.0), (-0.5684, 0.1455, 0.0), (-0.3327, 0.06, 0.0), (-0.3019, -0.06, 0.0), (-0.3884, -0.03, 0.0), (-0.3884, 0.03, 0.0), (0.4052, 0.06, 0.0), (0.4052, -0.06, 0.0), (0.4052, -0.03, 0.0), (0.4052, 0.03, 0.0), (-0.6806, -0.09748, 0.0), (-0.7069, 0.03063, 0.0), (-0.7148, 0.05468, 0.0), (-0.6757, -0.1231, 0.0), (-0.6235, 0.04879, 0.0), (-0.5885, -0.07274, 0.0), (-0.5885, -0.07274, -0.03), (-0.6235, 0.04879, -0.03), (-0.6757, -0.1231, -0.03), (-0.7148, 0.05468, -0.03), (-0.7069, 0.03063, -0.03), (-0.6806, -0.09748, -0.03), (0.4052, 0.03, -0.03), (0.4052, -0.03, -0.03), (0.4052, -0.06, -0.03), (0.4052, 0.06, -0.03), (-0.3884, 0.03, -0.03), (-0.3884, -0.03, -0.03), (-0.3019, -0.06, -0.03), (-0.3327, 0.06, -0.03), (-0.5684, 0.1455, -0.03), (-0.4807, -0.1166, -0.03), (-0.4548, -0.0594, -0.03), (-0.455, 0.01806, -0.03), (-0.4784, 0.07833, -0.03), (-0.5284, 0.1286, -0.03), (-0.4637, -0.09633, -0.03), (-0.452, -0.01631, -0.03), (-0.4643, 0.05243, -0.03), (-0.4976, 0.1022, -0.03), (0.005, 0.03, -0.03), (0.005, -0.03, -0.03), (0.05, -0.06, -0.03), (0.04, 0.06, -0.03), (-0.41, 0.03, -0.03), (-0.42, 0.02, -0.03), (-0.42, -0.02, -0.03), (-0.41, -0.03, -0.03), (0.42, -0.03, -0.03), (0.43, -0.02, -0.03), (0.43, 0.02, -0.03), (0.42, 0.03, -0.03), (0.6254, 0.032, -0.03), (0.634, 1.25e-08, -0.03), (0.6254, -0.032, -0.03), (0.602, -0.05543, -0.03), (0.57, -0.064, -0.03), (0.538, -0.05543, -0.03), (0.5146, -0.032, -0.03), (0.506, -1.051e-08, -0.03), (0.5146, 0.032, -0.03), (0.538, 0.05543, -0.03), (0.57, 0.064, -0.03), (0.602, 0.05543, -0.03), (0.5907, 0.07727, -0.03), (0.5493, 0.07727, -0.03), (0.5134, 0.05657, -0.03), (0.4927, 0.02071, -0.03), (0.4927, -0.02071, -0.03), (0.5134, -0.05657, -0.03), (0.5493, -0.07727, -0.03), (0.5907, -0.07727, -0.03), (0.6266, -0.05657, -0.03), (0.6473, -0.02071, -0.03), (0.6473, 0.02071, -0.03), (0.6266, 0.05657, -0.03), (-0.4648, -0.1173, -0.03), (-0.3782, -0.06936, -0.03), (-0.4264, -0.08936, -0.03), (-0.502, 0.1237, -0.03), (-0.4074, 0.07186, -0.03), (-0.4564, 0.09436, -0.03), (-0.6239, -0.1393, -0.03), (-0.6593, 0.1043, -0.03), (-0.5647, -0.03457, -0.03), (-0.5751, -0.06915, -0.03), (-0.5671, 9.876e-06, -0.03), (-0.5844, 0.03352, -0.03), (-0.6081, 0.05214, -0.03), (-0.69, -0.1, -0.03), (-0.6857, -0.12, -0.03), (-0.56, -0.15, -0.03), (-0.51, -0.14, -0.03), (-0.33, -0.06, -0.03), (0.43, -0.06, -0.03), (0.6121, 0.1016, -0.03), (0.57, 0.11, -0.03), (0.5279, 0.1016, -0.03), (0.4922, 0.07778, -0.03), (0.4922, -0.07778, -0.03), (0.5279, -0.1016, -0.03), (0.57, -0.11, -0.03), (0.6121, -0.1016, -0.03), (0.6478, -0.07778, -0.03), (0.6716, -0.0421, -0.03), (0.68, -4.715e-09, -0.03), (0.6716, 0.0421, -0.03), (0.6478, 0.07778, -0.03), (0.43, 0.06, -0.03), (-0.35, 0.06, -0.03), (-0.5422, 0.1412, -0.03), (-0.72, 0.05, -0.03), (-0.7147, 0.02894, -0.03), (-0.5951, 0.1441, -0.03), (-0.5885, -0.07274, -0.015), (-0.6806, -0.09748, -0.015), (-0.5751, -0.06915, -0.015), (-0.6235, 0.04879, -0.015), (-0.6081, 0.05214, -0.015), (-0.7069, 0.03063, -0.015), (-0.6757, -0.1231, -0.015), (-0.6239, -0.1393, -0.015), (-0.6857, -0.12, -0.015), (-0.6593, 0.1043, -0.015), (-0.7148, 0.05468, -0.015), (-0.72, 0.05, -0.015), (-0.7147, 0.02894, -0.015), (-0.69, -0.1, -0.015), (0.05, -0.06, -0.015), (0.4052, -0.06, -0.015), (0.43, -0.06, -0.015), (0.4052, 0.06, -0.015), (0.04, 0.06, -0.015), (0.43, 0.06, -0.015), (-0.3019, -0.06, -0.015), (-0.33, -0.06, -0.015), (-0.3327, 0.06, -0.015), (-0.35, 0.06, -0.015), (-0.5422, 0.1412, -0.015), (-0.5684, 0.1455, -0.015), (-0.5951, 0.1441, -0.015), (0.506, -1.051e-08, -0.015), (0.4927, 0.02071, -0.015), (0.4927, -0.02071, -0.015), (0.5146, -0.032, -0.015), (0.5134, -0.05657, -0.015), (0.538, -0.05543, -0.015), (0.5493, -0.07727, -0.015), (0.57, -0.064, -0.015), (0.5907, -0.07727, -0.015), (0.602, -0.05543, -0.015), (0.6266, -0.05657, -0.015), (0.6254, -0.032, -0.015), (0.6473, -0.02071, -0.015), (0.634, 1.25e-08, -0.015), (0.6473, 0.02071, -0.015), (0.6254, 0.032, -0.015), (0.6266, 0.05657, -0.015), (0.602, 0.05543, -0.015), (0.5907, 0.07727, -0.015), (0.57, 0.064, -0.015), (0.5493, 0.07727, -0.015), (0.538, 0.05543, -0.015), (0.5134, 0.05657, -0.015), (0.5146, 0.032, -0.015), (-0.4648, -0.1173, -0.015), (-0.4264, -0.08936, -0.015), (-0.51, -0.14, -0.015), (-0.3782, -0.06936, -0.015), (-0.4564, 0.09436, -0.015), (-0.502, 0.1237, -0.015), (-0.4074, 0.07186, -0.015), (-0.56, -0.15, -0.015), (-0.5671, 9.876e-06, -0.015), (-0.5647, -0.03457, -0.015), (-0.5844, 0.03352, -0.015), (0.4922, -0.07778, -0.015), (0.4922, 0.07778, -0.015), (0.6478, 0.07778, -0.015), (0.6121, 0.1016, -0.015), (0.57, 0.11, -0.015), (0.5279, 0.1016, -0.015), (0.5279, -0.1016, -0.015), (0.57, -0.11, -0.015), (0.6121, -0.1016, -0.015), (0.6478, -0.07778, -0.015), (0.6716, -0.0421, -0.015), (0.68, -4.715e-09, -0.015), (0.6716, 0.0421, -0.015), (0.4052, 0.03, -0.005022), (0.4052, -0.03, -0.005022), (-0.3884, 0.03, -0.005022), (-0.3884, -0.03, -0.005022), (0.005, 0.03, -0.005022), (0.005, -0.03, -0.005022), (-0.41, 0.03, -0.005022), (-0.42, 0.02, -0.005022), (-0.42, -0.02, -0.005022), (-0.41, -0.03, -0.005022), (0.42, -0.03, -0.005022), (0.43, -0.02, -0.005022), (0.43, 0.02, -0.005022), (0.42, 0.03, -0.005022), (0.42, 0.03, -0.02495), (0.43, 0.02, -0.02495), (0.43, -0.02, -0.02495), (0.42, -0.03, -0.02495), (-0.41, -0.03, -0.02495), (-0.42, -0.02, -0.02495), (-0.42, 0.02, -0.02495), (-0.41, 0.03, -0.02495), (0.005, -0.03, -0.02495), (0.005, 0.03, -0.02495), (-0.3884, -0.03, -0.02495), (-0.3884, 0.03, -0.02495), (0.4052, -0.03, -0.02495), (0.4052, 0.03, -0.02495), (-0.5885, -0.07274, 0.01), (-0.6235, 0.04879, 0.01), (-0.6757, -0.1231, 0.01), (-0.7148, 0.05468, 0.01), (-0.7069, 0.03063, 0.01), (-0.6806, -0.09748, 0.01), (-0.5684, 0.1455, 0.01), (-0.4807, -0.1166, 0.01), (-0.4548, -0.0594, 0.01), (-0.455, 0.01806, 0.01), (-0.4784, 0.07833, 0.01), (-0.5284, 0.1286, 0.01), (-0.4637, -0.09633, 0.01), (-0.452, -0.01631, 0.01), (-0.4643, 0.05243, 0.01), (-0.4976, 0.1022, 0.01), (-0.6239, -0.1393, 0.01), (-0.6593, 0.1043, 0.01), (-0.5647, -0.03457, 0.01), (-0.5751, -0.06915, 0.01), (-0.5671, 9.876e-06, 0.01), (-0.5844, 0.03352, 0.01), (-0.6081, 0.05214, 0.01), (-0.69, -0.1, 0.01), (-0.6857, -0.12, 0.01), (-0.56, -0.15, 0.01), (-0.51, -0.14, 0.01), (-0.72, 0.05, 0.01), (-0.7147, 0.02894, 0.01), (-0.5951, 0.1441, 0.01), (-0.5951, 0.1441, -0.04), (-0.7147, 0.02894, -0.04), (-0.72, 0.05, -0.04), (-0.51, -0.14, -0.04), (-0.56, -0.15, -0.04), (-0.6857, -0.12, -0.04), (-0.69, -0.1, -0.04), (-0.6081, 0.05214, -0.04), (-0.5844, 0.03352, -0.04), (-0.5671, 9.876e-06, -0.04), (-0.5751, -0.06915, -0.04), (-0.5647, -0.03457, -0.04), (-0.6593, 0.1043, -0.04), (-0.6239, -0.1393, -0.04), (-0.4976, 0.1022, -0.04), (-0.4643, 0.05243, -0.04), (-0.452, -0.01631, -0.04), (-0.4637, -0.09633, -0.04), (-0.5284, 0.1286, -0.04), (-0.4784, 0.07833, -0.04), (-0.455, 0.01806, -0.04), (-0.4548, -0.0594, -0.04), (-0.4807, -0.1166, -0.04), (-0.5684, 0.1455, -0.04), (-0.6806, -0.09748, -0.04), (-0.7069, 0.03063, -0.04), (-0.7148, 0.05468, -0.04), (-0.6757, -0.1231, -0.04), (-0.6235, 0.04879, -0.04), (-0.5885, -0.07274, -0.04), (0.4707, 0.04374, 0.0), (0.4723, -0.04298, 0.0), (0.4626, 8.386e-05, 0.0), (0.4707, 0.04374, -0.03), (0.4723, -0.04298, -0.03), (0.4625, 8.392e-05, -0.03), (0.4679, 8.281e-05, 0.03), (0.4772, -0.04084, 0.03), (0.4757, 0.04156, 0.03), (0.489, -0.03587, 0.03), (0.4806, 7.714e-06, 0.03), (0.4868, 0.03693, 0.03), (0.605, 0.08441, 0.03), (0.57, 0.09137, 0.03), (0.5351, 0.08441, 0.03), (0.5054, 0.06461, 0.03), (0.5054, -0.06459, 0.03), (0.5351, -0.0844, 0.03), (0.57, -0.09135, 0.03), (0.605, -0.0844, 0.03), (0.6346, -0.06459, 0.03), (0.6545, -0.03495, 0.03), (0.6614, 7.71e-06, 0.03), (0.6545, 0.03497, 0.03), (0.6346, 0.06461, 0.03), (0.4839, -0.03812, 0.03), (0.475, 3.122e-06, 0.03), (0.4815, 0.03923, 0.03), (0.6072, 0.08969, 0.03), (0.57, 0.09708, 0.03), (0.5329, 0.08969, 0.03), (0.5014, 0.06865, 0.03), (0.5014, -0.06864, 0.03), (0.5329, -0.08968, 0.03), (0.57, -0.09707, 0.03), (0.6072, -0.08968, 0.03), (0.6387, -0.06864, 0.03), (0.6597, -0.03715, 0.03), (0.6671, 3.118e-06, 0.03), (0.6597, 0.03715, 0.03), (0.6387, 0.06865, 0.03), (0.6254, 0.032, 0.03), (0.634, 1.25e-08, 0.03), (0.6254, -0.032, 0.03), (0.602, -0.05543, 0.03), (0.57, -0.064, 0.03), (0.538, -0.05543, 0.03), (0.5146, -0.032, 0.03), (0.506, -1.051e-08, 0.03), (0.5146, 0.032, 0.03), (0.538, 0.05543, 0.03), (0.57, 0.064, 0.03), (0.602, 0.05543, 0.03), (0.5907, 0.07727, 0.03), (0.5493, 0.07727, 0.03), (0.5134, 0.05657, 0.03), (0.4927, 0.02071, 0.03), (0.4927, -0.02071, 0.03), (0.5134, -0.05657, 0.03), (0.5493, -0.07727, 0.03), (0.5907, -0.07727, 0.03), (0.6266, -0.05657, 0.03), (0.6473, -0.02071, 0.03), (0.6473, 0.02071, 0.03), (0.6266, 0.05657, 0.03), (0.61, 0.09657, 0.03), (0.57, 0.1045, 0.03), (0.53, 0.09657, 0.03), (0.4961, 0.07391, 0.03), (0.4961, -0.07391, 0.03), (0.53, -0.09657, 0.03), (0.57, -0.1045, 0.03), (0.61, -0.09657, 0.03), (0.6439, -0.07391, 0.03), (0.6666, -0.04, 0.03), (0.6746, 3.117e-06, 0.03), (0.6666, 0.04, 0.03), (0.6439, 0.07391, 0.03), (0.4679, 8.286e-05, -0.06), (0.4772, -0.04083, -0.06), (0.4757, 0.04156, -0.06), (0.6439, 0.0739, -0.06), (0.6666, 0.04, -0.06), (0.6745, 3.128e-06, -0.06), (0.6666, -0.03999, -0.06), (0.6439, -0.07389, -0.06), (0.61, -0.09655, -0.06), (0.57, -0.1045, -0.06), (0.53, -0.09655, -0.06), (0.4961, -0.07389, -0.06), (0.4961, 0.0739, -0.06), (0.53, 0.09655, -0.06), (0.57, 0.1045, -0.06), (0.61, 0.09655, -0.06), (0.6266, 0.05657, -0.06), (0.6473, 0.02071, -0.06), (0.6473, -0.02071, -0.06), (0.6266, -0.05657, -0.06), (0.5907, -0.07727, -0.06), (0.5493, -0.07727, -0.06), (0.5134, -0.05657, -0.06), (0.4927, -0.02071, -0.06), (0.4927, 0.02071, -0.06), (0.5134, 0.05657, -0.06), (0.5493, 0.07727, -0.06), (0.5907, 0.07727, -0.06), (0.602, 0.05543, -0.06), (0.57, 0.064, -0.06), (0.538, 0.05543, -0.06), (0.5146, 0.032, -0.06), (0.506, -1.051e-08, -0.06), (0.5146, -0.032, -0.06), (0.538, -0.05543, -0.06), (0.57, -0.064, -0.06), (0.602, -0.05543, -0.06), (0.6254, -0.032, -0.06), (0.634, 1.25e-08, -0.06), (0.6254, 0.032, -0.06), (0.6387, 0.06863, -0.06), (0.6597, 0.03715, -0.06), (0.6671, 3.129e-06, -0.06), (0.6597, -0.03714, -0.06), (0.6387, -0.06863, -0.06), (0.6072, -0.08967, -0.06), (0.57, -0.09705, -0.06), (0.5329, -0.08967, -0.06), (0.5014, -0.06863, -0.06), (0.5014, 0.06863, -0.06), (0.5329, 0.08967, -0.06), (0.57, 0.09706, -0.06), (0.6072, 0.08967, -0.06), (0.4815, 0.03923, -0.06), (0.475, 3.133e-06, -0.06), (0.4839, -0.03811, -0.06), (0.6346, 0.06461, -0.06), (0.6545, 0.03497, -0.06), (0.6614, 7.71e-06, -0.06), (0.6545, -0.03495, -0.06), (0.6346, -0.06459, -0.06), (0.605, -0.0844, -0.06), (0.57, -0.09135, -0.06), (0.5351, -0.0844, -0.06), (0.5054, -0.06459, -0.06), (0.5054, 0.06461, -0.06), (0.5351, 0.08441, -0.06), (0.57, 0.09137, -0.06), (0.605, 0.08441, -0.06), (0.4868, 0.03693, -0.06), (0.4806, 7.714e-06, -0.06), (0.489, -0.03587, -0.06)], [], [(3, 83, 78), (3, 78, 34), (34, 78, 74), (32, 34, 74), (32, 74, 79), (21, 37, 82), (37, 77, 82), (35, 77, 37), (35, 81, 77), (67, 68, 80, 76), (68, 69, 75, 80), (32, 79, 75, 33), (33, 75, 69), (4, 33, 69), (66, 67, 76, 81), (35, 36, 66, 81), (20, 66, 36), (19, 64, 65), (5, 62, 63), (20, 85, 86, 66), (85, 71, 72, 86), (69, 87, 84, 4), (87, 73, 70, 84), (5, 88, 91, 62), (88, 70, 73, 91), (65, 90, 89, 19), (90, 72, 71, 89), (117, 112, 192), (161, 117, 192), (121, 117, 161), (121, 161, 163), (116, 121, 163), (113, 158, 174), (113, 118, 158), (158, 118, 160), (118, 114, 160), (115, 127, 128, 119), (120, 126, 127, 115), (120, 116, 163, 162), (126, 120, 162), (126, 162, 191), (119, 128, 129, 114), (129, 159, 160, 114), (159, 129, 175), (130, 131, 176), (132, 133, 190), (109, 110, 175, 129), (123, 124, 110, 109), (111, 108, 126, 191), (125, 122, 108, 111), (104, 107, 190, 133), (122, 125, 107, 104), (106, 105, 130, 176), (124, 123, 105, 106), (97, 196, 197, 92), (196, 98, 103, 197), (28, 198, 196, 97), (198, 167, 98, 196), (96, 199, 200, 25), (199, 99, 170, 200), (93, 201, 199, 96), (201, 102, 99, 199), (95, 202, 203, 31), (202, 100, 164, 203), (23, 204, 202, 95), (204, 172, 100, 202), (30, 205, 206, 94), (205, 165, 101, 206), (94, 206, 207, 2), (206, 101, 193, 207), (1, 208, 201, 93), (208, 194, 102, 201), (92, 197, 209, 24), (197, 103, 171, 209), (71, 210, 211, 89), (210, 124, 106, 211), (89, 211, 212, 19), (211, 106, 176, 212), (88, 213, 214, 70), (213, 107, 125, 214), (5, 215, 213, 88), (215, 190, 107, 213), (85, 216, 210, 71), (216, 110, 124, 210), (20, 217, 216, 85), (217, 175, 110, 216), (70, 214, 218, 84), (214, 125, 111, 218), (84, 218, 219, 4), (218, 111, 191, 219), (3, 220, 221, 83), (220, 192, 112, 221), (222, 0, 83, 221), (221, 112, 195, 222), (54, 223, 224, 46), (223, 141, 149, 224), (45, 225, 223, 54), (225, 150, 141, 223), (55, 226, 225, 45), (226, 140, 150, 225), (44, 227, 226, 55), (227, 151, 140, 226), (56, 228, 227, 44), (228, 139, 151, 227), (43, 229, 228, 56), (229, 152, 139, 228), (57, 230, 229, 43), (230, 138, 152, 229), (42, 231, 230, 57), (231, 153, 138, 230), (58, 232, 231, 42), (232, 137, 153, 231), (41, 233, 232, 58), (233, 154, 137, 232), (59, 234, 233, 41), (234, 136, 154, 233), (40, 235, 234, 59), (235, 155, 136, 234), (60, 236, 235, 40), (236, 135, 155, 235), (39, 237, 236, 60), (237, 156, 135, 236), (61, 238, 237, 39), (238, 134, 156, 237), (38, 239, 238, 61), (239, 157, 134, 238), (50, 240, 239, 38), (240, 145, 157, 239), (49, 241, 240, 50), (241, 146, 145, 240), (51, 242, 241, 49), (242, 144, 146, 241), (48, 243, 242, 51), (243, 147, 144, 242), (52, 244, 243, 48), (244, 143, 147, 243), (47, 245, 244, 52), (245, 148, 143, 244), (53, 246, 245, 47), (246, 142, 148, 245), (46, 224, 246, 53), (224, 149, 142, 246), (37, 247, 248, 35), (247, 158, 160, 248), (21, 249, 247, 37), (249, 174, 158, 247), (35, 248, 250, 36), (248, 160, 159, 250), (36, 250, 217, 20), (250, 159, 175, 217), (32, 251, 252, 34), (251, 163, 161, 252), (34, 252, 220, 3), (252, 161, 192, 220), (33, 253, 251, 32), (253, 162, 163, 251), (4, 219, 253, 33), (219, 191, 162, 253), (31, 203, 254, 22), (203, 164, 173, 254), (0, 222, 205, 30), (222, 195, 165, 205), (27, 255, 256, 29), (255, 168, 166, 256), (29, 256, 198, 28), (256, 166, 167, 198), (26, 257, 255, 27), (257, 169, 168, 255), (25, 200, 257, 26), (200, 170, 169, 257), (24, 209, 204, 23), (209, 171, 172, 204), (22, 254, 249, 21), (254, 173, 174, 249), (19, 212, 258, 14), (212, 176, 181, 258), (15, 259, 215, 5), (259, 180, 190, 215), (6, 260, 261, 18), (260, 189, 177, 261), (18, 261, 262, 17), (261, 177, 178, 262), (17, 262, 263, 16), (262, 178, 179, 263), (16, 263, 259, 15), (263, 179, 180, 259), (14, 258, 264, 13), (258, 181, 182, 264), (13, 264, 265, 12), (264, 182, 183, 265), (12, 265, 266, 11), (265, 183, 184, 266), (11, 266, 267, 10), (266, 184, 185, 267), (10, 267, 268, 9), (267, 185, 186, 268), (9, 268, 269, 8), (268, 186, 187, 269), (8, 269, 270, 7), (269, 187, 188, 270), (7, 270, 260, 6), (270, 188, 189, 260), (2, 207, 208, 1), (207, 193, 194, 208), (91, 73, 275, 271), (62, 91, 271, 284), (72, 90, 272, 276), (90, 65, 281, 272), (73, 87, 273, 275), (87, 69, 277, 273), (86, 72, 276, 274), (66, 86, 274, 280), (69, 68, 278, 277), (68, 67, 279, 278), (67, 66, 280, 279), (65, 64, 282, 281), (64, 63, 283, 282), (63, 62, 284, 283), (280, 277, 278, 279), (284, 281, 282, 283), (280, 274, 273, 277), (274, 276, 275, 273), (284, 271, 272, 281), (271, 275, 276, 272), (105, 123, 293, 297), (130, 105, 297, 288), (122, 104, 298, 294), (104, 133, 285, 298), (108, 122, 294, 296), (123, 109, 295, 293), (126, 108, 296, 292), (109, 129, 289, 295), (132, 131, 287, 286), (133, 132, 286, 285), (131, 130, 288, 287), (129, 128, 290, 289), (127, 126, 292, 291), (128, 127, 291, 290), (291, 292, 289, 290), (287, 288, 285, 286), (296, 295, 289, 292), (294, 293, 295, 296), (297, 298, 285, 288), (293, 294, 298, 297), (97, 92, 304, 299), (28, 97, 299, 318), (96, 25, 321, 300), (93, 96, 300, 303), (95, 31, 315, 301), (23, 95, 301, 323), (30, 94, 302, 316), (94, 2, 326, 302), (1, 93, 303, 327), (92, 24, 322, 304), (78, 83, 305, 310), (83, 0, 328, 305), (21, 82, 306, 325), (82, 77, 311, 306), (81, 76, 312, 307), (77, 81, 307, 311), (80, 75, 313, 308), (76, 80, 308, 312), (75, 79, 309, 313), (79, 74, 314, 309), (74, 78, 310, 314), (31, 22, 324, 315), (0, 30, 316, 328), (27, 29, 317, 319), (29, 28, 318, 317), (26, 27, 319, 320), (25, 26, 320, 321), (24, 23, 323, 322), (22, 21, 325, 324), (2, 1, 327, 326), (328, 316, 321), (328, 321, 320, 305), (320, 310, 305), (320, 314, 310), (324, 318, 315), (325, 318, 324), (325, 306, 318), (318, 306, 311), (318, 311, 307, 317), (317, 307, 312), (319, 317, 312, 308), (319, 308, 313), (320, 309, 314), (320, 319, 313, 309), (327, 303, 302, 326), (323, 301, 304, 322), (300, 321, 316), (299, 304, 301), (302, 303, 300, 316), (318, 299, 301, 315), (116, 120, 344, 348), (121, 116, 348, 343), (120, 115, 349, 344), (115, 119, 345, 349), (119, 114, 350, 345), (114, 118, 346, 350), (118, 113, 351, 346), (113, 174, 332, 351), (117, 121, 343, 347), (112, 117, 347, 352), (194, 193, 331, 330), (174, 173, 333, 332), (172, 171, 335, 334), (169, 170, 336, 337), (168, 169, 337, 338), (167, 166, 340, 339), (166, 168, 338, 340), (165, 195, 329, 341), (173, 164, 342, 333), (195, 112, 352, 329), (171, 103, 353, 335), (102, 194, 330, 354), (193, 101, 355, 331), (101, 165, 341, 355), (100, 172, 334, 356), (164, 100, 356, 342), (99, 102, 354, 357), (170, 99, 357, 336), (98, 167, 339, 358), (103, 98, 358, 353), (336, 341, 329), (337, 336, 329, 352), (352, 347, 337), (347, 343, 337), (342, 339, 333), (333, 339, 332), (339, 351, 332), (346, 351, 339), (350, 346, 339, 340), (345, 350, 340), (345, 340, 338, 349), (344, 349, 338), (343, 348, 337), (344, 338, 337, 348), (355, 354, 330, 331), (353, 356, 334, 335), (341, 336, 357), (356, 353, 358), (357, 354, 355, 341), (356, 358, 339, 342), (5, 359, 15), (360, 19, 14), (63, 361, 359, 5), (362, 190, 180), (176, 363, 181), (364, 132, 190, 362), (63, 64, 361), (19, 360, 361, 64), (131, 132, 364), (131, 364, 363, 176), (361, 360, 366, 365), (359, 361, 365, 367), (360, 14, 428, 366), (15, 359, 367, 427), (54, 46, 415, 407), (45, 54, 407, 416), (55, 45, 416, 406), (44, 55, 406, 417), (56, 44, 417, 405), (43, 56, 405, 418), (57, 43, 418, 404), (42, 57, 404, 419), (58, 42, 419, 403), (41, 58, 403, 420), (59, 41, 420, 402), (40, 59, 402, 421), (60, 40, 421, 401), (39, 60, 401, 422), (61, 39, 422, 400), (38, 61, 400, 423), (50, 38, 423, 411), (49, 50, 411, 412), (51, 49, 412, 410), (48, 51, 410, 413), (52, 48, 413, 409), (47, 52, 409, 414), (53, 47, 414, 408), (46, 53, 408, 415), (6, 18, 424, 436), (18, 17, 425, 424), (17, 16, 426, 425), (16, 15, 427, 426), (14, 13, 429, 428), (13, 12, 430, 429), (12, 11, 431, 430), (11, 10, 432, 431), (10, 9, 433, 432), (9, 8, 434, 433), (8, 7, 435, 434), (7, 6, 436, 435), (435, 436, 399, 398), (434, 435, 398, 397), (433, 434, 397, 396), (432, 433, 396, 395), (431, 432, 395, 394), (430, 431, 394, 393), (429, 430, 393, 392), (428, 429, 392, 391), (426, 427, 390, 389), (425, 426, 389, 388), (424, 425, 388, 387), (424, 387, 399, 436), (398, 399, 383, 382), (397, 398, 382, 381), (396, 397, 381, 380), (395, 396, 380, 379), (394, 395, 379, 378), (393, 394, 378, 377), (392, 393, 377, 376), (391, 392, 376, 375), (389, 390, 374, 373), (388, 389, 373, 372), (387, 388, 372, 371), (387, 371, 383, 399), (386, 370, 374, 390), (385, 369, 370, 386), (384, 368, 369, 385), (384, 391, 375, 368), (415, 408, 414, 370), (414, 373, 374, 370), (414, 409, 413, 373), (413, 410, 412, 372), (413, 372, 373), (423, 371, 412, 411), (412, 371, 372), (423, 382, 383, 371), (423, 400, 422, 382), (422, 381, 382), (422, 401, 421, 381), (421, 380, 381), (421, 402, 420, 380), (420, 378, 379, 380), (420, 403, 419, 378), (419, 377, 378), (418, 376, 377), (419, 404, 418, 377), (418, 405, 417, 376), (417, 368, 375, 376), (417, 406, 416, 368), (416, 369, 368), (416, 407, 415, 369), (415, 370, 369), (365, 385, 386, 367), (428, 391, 384, 366), (385, 365, 366, 384), (427, 367, 386, 390), (363, 364, 437, 438), (364, 362, 439, 437), (181, 363, 438, 448), (362, 180, 449, 439), (189, 188, 441, 440), (188, 187, 442, 441), (187, 186, 443, 442), (186, 185, 444, 443), (185, 184, 445, 444), (184, 183, 446, 445), (183, 182, 447, 446), (182, 181, 448, 447), (180, 179, 450, 449), (179, 178, 451, 450), (178, 177, 452, 451), (177, 189, 440, 452), (142, 149, 461, 468), (148, 142, 468, 462), (143, 148, 462, 467), (147, 143, 467, 463), (144, 147, 463, 466), (146, 144, 466, 464), (145, 146, 464, 465), (157, 145, 465, 453), (134, 157, 453, 476), (156, 134, 476, 454), (135, 156, 454, 475), (155, 135, 475, 455), (136, 155, 455, 474), (154, 136, 474, 456), (137, 154, 456, 473), (153, 137, 473, 457), (138, 153, 457, 472), (152, 138, 472, 458), (139, 152, 458, 471), (151, 139, 471, 459), (140, 151, 459, 470), (150, 140, 470, 460), (141, 150, 460, 469), (149, 141, 469, 461), (477, 440, 441, 478), (478, 441, 442, 479), (479, 442, 443, 480), (480, 443, 444, 481), (481, 444, 445, 482), (482, 445, 446, 483), (483, 446, 447, 484), (484, 447, 448, 485), (486, 449, 450, 487), (487, 450, 451, 488), (488, 451, 452, 489), (477, 489, 452, 440), (493, 477, 478, 494), (494, 478, 479, 495), (495, 479, 480, 496), (496, 480, 481, 497), (497, 481, 482, 498), (498, 482, 483, 499), (499, 483, 484, 500), (500, 484, 485, 501), (502, 486, 487, 503), (503, 487, 488, 504), (504, 488, 489, 505), (493, 505, 489, 477), (502, 506, 490, 486), (506, 507, 491, 490), (507, 508, 492, 491), (501, 485, 492, 508), (462, 468, 461, 506), (502, 503, 462, 506), (463, 467, 462, 503), (464, 466, 463, 504), (503, 504, 463), (464, 505, 453, 465), (504, 505, 464), (493, 494, 453, 505), (454, 476, 453, 494), (494, 495, 454), (455, 475, 454, 495), (495, 496, 455), (456, 474, 455, 496), (497, 498, 456, 496), (457, 473, 456, 498), (498, 499, 457), (499, 500, 458), (458, 472, 457, 499), (459, 471, 458, 500), (501, 508, 459, 500), (460, 470, 459, 508), (508, 507, 460), (461, 469, 460, 507), (507, 506, 461), (439, 449, 486), (490, 439, 486), (491, 437, 439, 490), (492, 438, 437, 491), (485, 448, 438, 492)])
me_plane.polygons.foreach_set('use_smooth', [True] * 547)
me_plane.polygons.foreach_set('material_index', [0, 0, 0, 0, 0, 0, 0, 0, 0, 0, 0, 0, 0, 0, 0, 0, 0, 0, 0, 0, 0, 0, 0, 0, 0, 0, 0, 0, 0, 0, 0, 0, 0, 0, 0, 0, 0, 0, 0, 0, 0, 0, 0, 0, 0, 0, 0, 0, 0, 0, 0, 0, 0, 0, 0, 0, 0, 0, 0, 0, 0, 0, 0, 0, 0, 0, 0, 0, 0, 0, 0, 0, 0, 0, 0, 0, 0, 0, 0, 0, 0, 0, 0, 0, 0, 0, 0, 0, 0, 0, 0, 0, 0, 0, 0, 0, 0, 0, 0, 0, 0, 0, 0, 0, 0, 0, 0, 0, 0, 0, 0, 0, 0, 0, 0, 0, 0, 0, 0, 0, 0, 0, 0, 0, 0, 0, 0, 0, 0, 0, 0, 0, 0, 0, 0, 0, 0, 0, 0, 0, 0, 0, 0, 0, 0, 0, 0, 0, 0, 0, 0, 0, 0, 0, 0, 0, 0, 0, 0, 0, 0, 0, 0, 0, 0, 0, 0, 0, 0, 0, 0, 0, 0, 0, 0, 0, 0, 0, 0, 0, 0, 0, 0, 0, 0, 0, 0, 0, 0, 0, 0, 0, 0, 0, 0, 0, 0, 0, 0, 0, 0, 0, 0, 0, 0, 0, 0, 0, 0, 0, 0, 0, 0, 0, 0, 0, 0, 0, 0, 0, 0, 0, 0, 0, 0, 0, 0, 0, 0, 0, 0, 0, 0, 0, 0, 0, 0, 0, 0, 0, 0, 0, 0, 0, 0, 0, 0, 0, 0, 0, 0, 0, 0, 0, 0, 0, 0, 0, 0, 0, 0, 0, 0, 0, 0, 0, 0, 0, 0, 0, 0, 0, 0, 0, 1, 1, 1, 1, 1, 1, 1, 1, 1, 1, 1, 1, 1, 1, 1, 1, 1, 1, 1, 1, 0, 0, 0, 0, 0, 0, 0, 0, 0, 0, 0, 0, 0, 0, 0, 0, 0, 0, 0, 0, 0, 0, 0, 0, 0, 0, 0, 0, 0, 0, 1, 1, 1, 1, 1, 1, 1, 1, 1, 1, 1, 1, 1, 1, 1, 1, 1, 1, 1, 1, 0, 0, 0, 0, 0, 0, 0, 0, 0, 0, 0, 0, 0, 0, 0, 0, 0, 0, 0, 0, 0, 0, 0, 0, 0, 0, 0, 0, 0, 0, 0, 0, 0, 0, 0, 0, 0, 0, 0, 0, 0, 0, 0, 0, 0, 0, 0, 0, 0, 0, 1, 1, 1, 1, 1, 1, 1, 1, 1, 1, 1, 1, 1, 1, 1, 1, 1, 1, 1, 1, 1, 1, 1, 1, 1, 1, 1, 1, 1, 1, 1, 1, 1, 1, 1, 1, 1, 1, 1, 1, 1, 1, 1, 1, 1, 1, 1, 1, 1, 1, 1, 1, 1, 1, 1, 1, 0, 0, 0, 0, 0, 0, 0, 0, 0, 0, 0, 0, 0, 0, 0, 0, 0, 0, 0, 0, 0, 0, 0, 0, 0, 0, 0, 0, 0, 0, 0, 0, 0, 0, 0, 0, 0, 0, 0, 0, 1, 1, 1, 1, 1, 1, 1, 1, 1, 1, 1, 1, 1, 1, 1, 1, 1, 1, 1, 1, 1, 1, 1, 1, 1, 1, 1, 1, 1, 1, 1, 1, 1, 1, 1, 1, 1, 1, 1, 1, 1, 1, 1, 1, 1, 1, 1, 1, 1, 1, 1, 1, 1, 1, 1, 1, 1])
me_plane.materials.append(mat_wrench)
me_plane.materials.append(mat_wrench_polish)
me_plane.use_remesh_preserve_volume = False
me_plane.use_remesh_preserve_attributes = False
me_plane.use_mirror_vertex_groups = False
me_plane.update()
lat_lattice_001 = bpy.data.lattices.new('Lattice.001')
lat_lattice_001.points_u = 4
lat_lattice_001.interpolation_type_u = 'KEY_LINEAR'
lat_lattice_001.interpolation_type_v = 'KEY_LINEAR'
lat_lattice_001.interpolation_type_w = 'KEY_LINEAR'
lat_lattice_001.points.foreach_set('co_deform', [-1.0, -0.5, -0.5, -0.3333, -0.5, -0.5, 0.4127, -0.5, -0.5, 1.175, -0.5, -0.3122, -1.0, 0.5, -0.5, -0.3333, 0.5, -0.5, 0.4127, 0.5, -0.5, 1.175, 0.5, -0.3122, -1.0, -0.5, 0.5, -0.3333, -0.5, 0.5, 0.2298, -0.5, 0.5, 0.7704, -0.5, 0.6525, -1.0, 0.5, 0.5, -0.3333, 0.5, 0.5, 0.2298, 0.5, 0.5, 0.7704, 0.5, 0.6525])
lat_lattice = bpy.data.lattices.new('Lattice')
lat_lattice.points_u = 4
lat_lattice.interpolation_type_u = 'KEY_LINEAR'
lat_lattice.interpolation_type_v = 'KEY_LINEAR'
lat_lattice.interpolation_type_w = 'KEY_LINEAR'
lat_lattice.points.foreach_set('co_deform', [-1.0, -0.5, -0.5, -0.3333, -0.5, -0.5, 0.4127, -0.5, -0.5, 1.175, -0.5, -0.3122, -1.0, 0.5, -0.5, -0.3333, 0.5, -0.5, 0.4127, 0.5, -0.5, 1.175, 0.5, -0.3122, -1.0, -0.5, 0.5, -0.3333, -0.5, 0.5, 0.2298, -0.5, 0.5, 0.7704, -0.5, 0.6525, -1.0, 0.5, 0.5, -0.3333, 0.5, 0.5, 0.2298, 0.5, 0.5, 0.7704, 0.5, 0.6525])

# ---- objects
ob_lattice_001 = bpy.data.objects.new('Lattice.001', lat_lattice_001)
ob_wrench_001 = bpy.data.objects.new('Wrench.001', me_plane_003)
ob_floor = bpy.data.objects.new('Floor', me_plane_001)
ob_lamp = bpy.data.objects.new('Lamp', light_lamp)
ob_lattice = bpy.data.objects.new('Lattice', lat_lattice)
ob_wrench = bpy.data.objects.new('Wrench', me_plane)
ob_camera = bpy.data.objects.new('Camera', cam_camera)

# ---- transforms, parenting, visibility, modifiers, constraints
ob_lattice_001.location = (-0.1422, -0.1696, 0.02277)
ob_lattice_001.rotation_euler = (-0.08242, 0.06331, -2.488)
ob_lattice_001.lock_rotations_4d = False
ob_lattice_001.empty_display_type = 'ARROWS'
ob_lattice_001.color = (0.0, 0.0, 0.0, 1.0)
ob_lattice_001.lineart.crease_threshold = 0.0
ob_wrench_001.parent = ob_lattice_001
ob_wrench_001.matrix_parent_inverse = Matrix(((1.0, 0.0, 0.0, -0.1111), (0.0, 1.0, 0.0, 0.0), (0.0, 0.0, 1.0, 0.0), (0.0, 0.0, 0.0, 1.0)))
ob_wrench_001.location = (0.0, 0.0, 0.0)
ob_wrench_001.lock_rotations_4d = False
ob_wrench_001.empty_display_type = 'ARROWS'
ob_wrench_001.color = (0.0, 0.0, 0.0, 1.0)
ob_wrench_001.lineart.crease_threshold = 0.0
_m = ob_wrench_001.modifiers.new('Subsurf', 'SUBSURF')
_m.uv_smooth = 'PRESERVE_CORNERS'
_m.quality = 2
_m.levels = 2
_m = ob_wrench_001.modifiers.new('Lattice', 'LATTICE')
_m.object = ob_lattice_001
_m = ob_wrench_001.modifiers.new('Auto Smooth', 'NODES')
_m.node_group = ng_auto_smooth
_gi = [s.identifier for s in ng_auto_smooth.interface.items_tree if s.item_type == 'SOCKET' and s.in_out == 'INPUT']
_m[_gi[1]] = 0.5236  # Angle
ob_floor.location = (0.0, 1.111, -0.05594)
ob_floor.lock_rotations_4d = False
ob_floor.empty_display_type = 'ARROWS'
ob_floor.color = (0.0, 0.0, 0.0, 1.0)
ob_floor.lineart.crease_threshold = 0.0
ob_lamp.location = (4.99, -4.045, 7.015)
ob_lamp.rotation_euler = (0.001906, 0.6025, -0.6567)
ob_lamp.lock_rotations_4d = False
ob_lamp.empty_display_type = 'ARROWS'
ob_lamp.color = (0.0, 0.0, 0.0, 1.0)
ob_lamp.lineart.crease_threshold = 0.0
ob_lattice.location = (0.1111, 0.0, 0.0)
ob_lattice.lock_rotations_4d = False
ob_lattice.empty_display_type = 'ARROWS'
ob_lattice.color = (0.0, 0.0, 0.0, 1.0)
ob_lattice.lineart.crease_threshold = 0.0
ob_wrench.parent = ob_lattice
ob_wrench.matrix_parent_inverse = Matrix(((1.0, 0.0, 0.0, -0.1111), (0.0, 1.0, 0.0, 0.0), (0.0, 0.0, 1.0, 0.0), (0.0, 0.0, 0.0, 1.0)))
ob_wrench.location = (0.0, 0.0, 0.0)
ob_wrench.lock_rotations_4d = False
ob_wrench.empty_display_type = 'ARROWS'
ob_wrench.color = (0.0, 0.0, 0.0, 1.0)
ob_wrench.lineart.crease_threshold = 0.0
_m = ob_wrench.modifiers.new('Subsurf', 'SUBSURF')
_m.uv_smooth = 'PRESERVE_CORNERS'
_m.quality = 2
_m.levels = 2
_m = ob_wrench.modifiers.new('Lattice', 'LATTICE')
_m.object = ob_lattice
_m = ob_wrench.modifiers.new('Auto Smooth', 'NODES')
_m.node_group = ng_auto_smooth
_gi = [s.identifier for s in ng_auto_smooth.interface.items_tree if s.item_type == 'SOCKET' and s.in_out == 'INPUT']
_m[_gi[1]] = 0.5236  # Angle
ob_camera.location = (-1.201, -1.388, 0.9819)
ob_camera.rotation_euler = (1.055, 0.0, -0.6498)
ob_camera.lock_rotations_4d = False
ob_camera.empty_display_type = 'ARROWS'
ob_camera.color = (0.0, 0.0, 0.0, 0.0)
ob_camera.display_type = 'WIRE'
ob_camera.lineart.crease_threshold = 0.0

# ---- collection membership
col_collection_1.objects.link(ob_lattice_001)
col_collection_1.objects.link(ob_wrench_001)
col_collection_1.objects.link(ob_floor)
col_collection_1.objects.link(ob_lamp)
col_collection_1.objects.link(ob_lattice)
col_collection_1.objects.link(ob_wrench)
col_collection_1.objects.link(ob_camera)

# ---- scene / render settings (as saved in the file)
scene.camera = ob_camera
scene.frame_start = 1; scene.frame_end = 250; scene.frame_set(1)
scene.render.engine = 'BLENDER_EEVEE_NEXT'
scene.render.image_settings.color_mode = 'RGB'
scene.render.image_settings.compression = 90
scene.render.resolution_x = 800
scene.render.resolution_y = 600
scene.render.pixel_aspect_x = 100.0
scene.render.pixel_aspect_y = 100.0
scene.render.fps = 25
scene.render.dither_intensity = 0.0
scene.render.use_compositing = False
scene.render.use_sequencer = False
scene.render.bake_margin = 2
scene.render.bake_bias = 0.0
scene.render.use_stamp_time = False
scene.render.use_stamp_date = False
scene.render.use_stamp_frame = False
scene.render.use_stamp_camera = False
scene.render.use_stamp_scene = False
scene.render.use_stamp_filename = False
scene.render.use_stamp_render_time = False
scene.render.stamp_font_size = 0
scene.cycles.use_denoising = False
scene.cycles.samples = 10
scene.cycles.sampling_pattern = 'TABULATED_SOBOL'
scene.cycles.light_sampling_threshold = 0.0
scene.cycles.use_adaptive_sampling = False
scene.cycles.use_light_tree = False
scene.cycles.blur_glossy = 0.0
scene.cycles.volume_bounces = 1
scene.cycles.pixel_filter_type = 'GAUSSIAN'
scene.cycles.sample_clamp_indirect = 0.0
scene.view_settings.view_transform = 'Raw'
bpy.context.view_layer.update()
